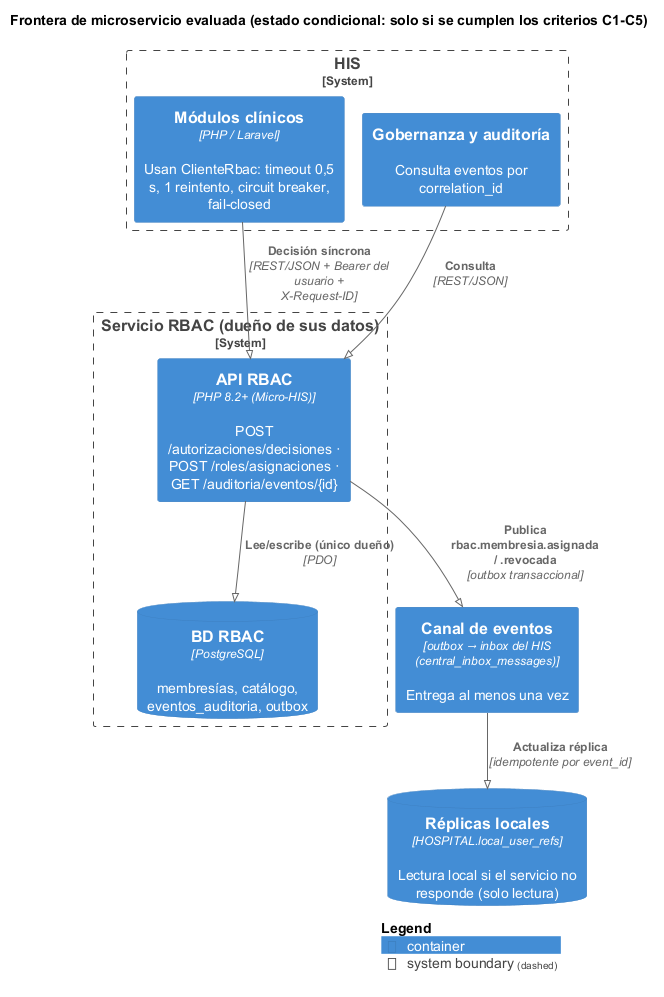

The diagram above was rendered by PlantUML. Its source (embedded in the PNG):
@startuml semana-05-frontera-microservicio
!pragma layout smetana
!include <C4/C4_Container>

title Frontera de microservicio evaluada (estado condicional: solo si se cumplen los criterios C1-C5)

System_Boundary(his, "HIS") {
    Container(mod, "Módulos clínicos", "PHP / Laravel", "Usan ClienteRbac: timeout 0,5 s, 1 reintento, circuit breaker, fail-closed")
    Container(gob, "Gobernanza y auditoría", "", "Consulta eventos por correlation_id")
}

System_Boundary(svc, "Servicio RBAC (dueño de sus datos)") {
    Container(api, "API RBAC", "PHP 8.2+ (Micro-HIS)", "POST /autorizaciones/decisiones · POST /roles/asignaciones · GET /auditoria/eventos/{id}")
    ContainerDb(db, "BD RBAC", "PostgreSQL", "membresías, catálogo, eventos_auditoria, outbox")
}

Container(bus, "Canal de eventos", "outbox → inbox del HIS (central_inbox_messages)", "Entrega al menos una vez")
ContainerDb(replica, "Réplicas locales", "HOSPITAL.local_user_refs", "Lectura local si el servicio no responde (solo lectura)")

Rel(mod, api, "Decisión síncrona", "REST/JSON + Bearer del usuario + X-Request-ID")
Rel(gob, api, "Consulta", "REST/JSON")
Rel(api, db, "Lee/escribe (único dueño)", "PDO")
Rel(api, bus, "Publica rbac.membresia.asignada / .revocada", "outbox transaccional")
Rel(bus, replica, "Actualiza réplica", "idempotente por event_id")

SHOW_LEGEND()
@enduml